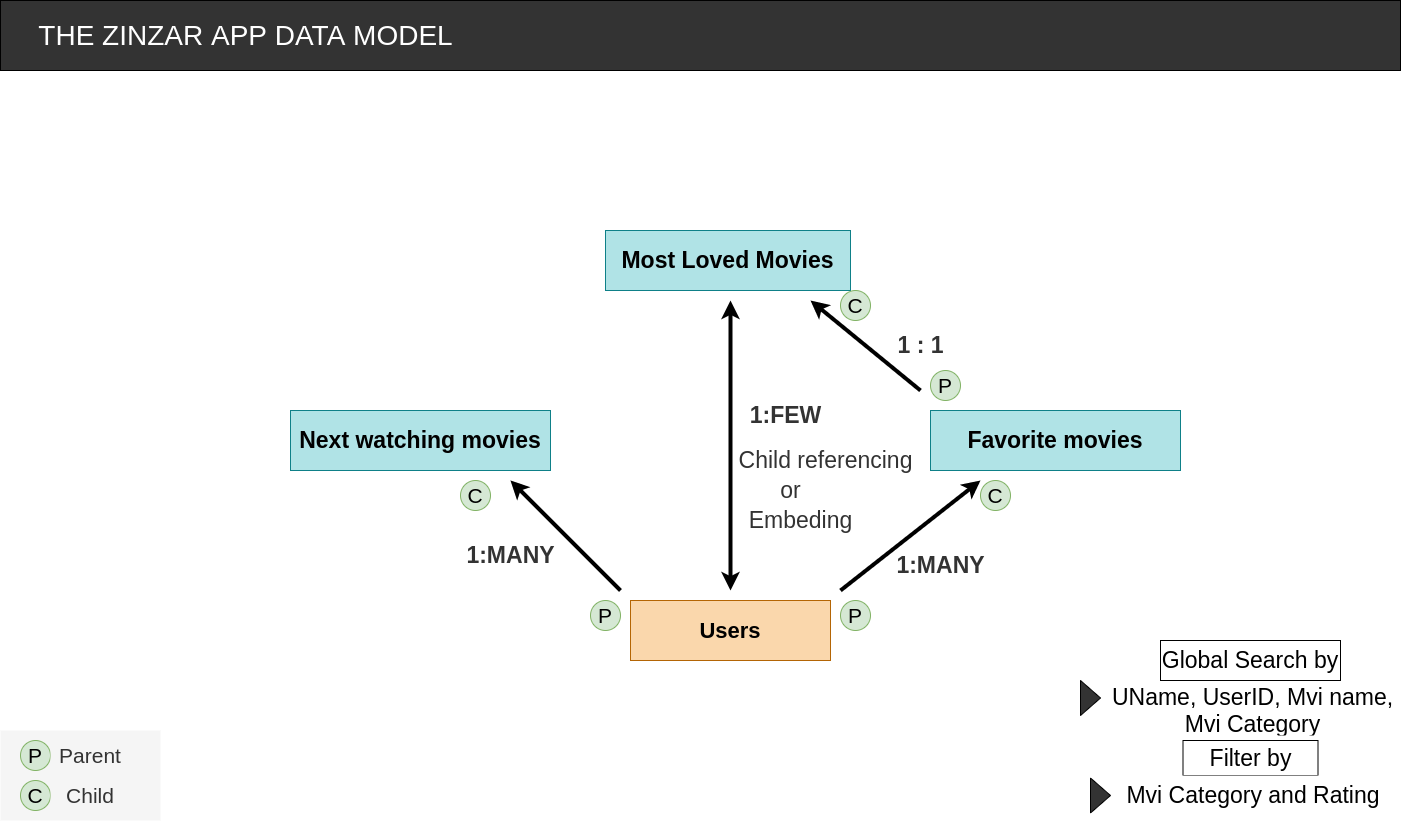

The diagram above was exported from draw.io. Its source (the exported page's mxGraphModel, read from the mxfile embedded in the PNG):
<mxGraphModel dx="1730" dy="907" grid="1" gridSize="10" guides="1" tooltips="1" connect="1" arrows="1" fold="1" page="1" pageScale="1" pageWidth="1400" pageHeight="850" math="0" shadow="0">
  <root>
    <mxCell id="0" />
    <mxCell id="1" parent="0" />
    <mxCell id="WJQKCBriWXJTsOOOiGyH-1" value="" style="rounded=0;whiteSpace=wrap;html=1;fillColor=#333333;fontFamily=Helvetica;fontStyle=0" vertex="1" parent="1">
      <mxGeometry y="30" width="1400" height="70" as="geometry" />
    </mxCell>
    <mxCell id="WJQKCBriWXJTsOOOiGyH-3" value="THE ZINZAR APP DATA MODEL" style="text;html=1;align=center;verticalAlign=middle;resizable=0;points=[];autosize=1;strokeColor=none;fillColor=none;fontFamily=Helvetica;fontSize=28;fontColor=#FFFFFF;" vertex="1" parent="1">
      <mxGeometry x="30" y="45" width="430" height="40" as="geometry" />
    </mxCell>
    <mxCell id="WJQKCBriWXJTsOOOiGyH-4" value="" style="rounded=0;whiteSpace=wrap;html=1;fontFamily=Helvetica;fontSize=15;fontColor=#333333;fillColor=#f5f5f5;strokeColor=none;" vertex="1" parent="1">
      <mxGeometry y="760" width="160" height="90" as="geometry" />
    </mxCell>
    <mxCell id="WJQKCBriWXJTsOOOiGyH-5" value="P" style="ellipse;whiteSpace=wrap;html=1;aspect=fixed;fontFamily=Helvetica;fontSize=21;fillColor=#d5e8d4;strokeColor=#82b366;" vertex="1" parent="1">
      <mxGeometry x="20" y="770" width="30" height="30" as="geometry" />
    </mxCell>
    <mxCell id="WJQKCBriWXJTsOOOiGyH-6" value="Parent" style="rounded=0;whiteSpace=wrap;html=1;fontFamily=Helvetica;fontSize=21;fontColor=#333333;fillColor=#f5f5f5;strokeColor=none;" vertex="1" parent="1">
      <mxGeometry x="50" y="775" width="80" height="20" as="geometry" />
    </mxCell>
    <mxCell id="WJQKCBriWXJTsOOOiGyH-10" value="C" style="ellipse;whiteSpace=wrap;html=1;aspect=fixed;fontFamily=Helvetica;fontSize=21;fillColor=#d5e8d4;strokeColor=#82b366;" vertex="1" parent="1">
      <mxGeometry x="20" y="810" width="30" height="30" as="geometry" />
    </mxCell>
    <mxCell id="WJQKCBriWXJTsOOOiGyH-12" value="Child" style="rounded=0;whiteSpace=wrap;html=1;fontFamily=Helvetica;fontSize=21;fontColor=#333333;fillColor=#f5f5f5;strokeColor=none;" vertex="1" parent="1">
      <mxGeometry x="50" y="815" width="80" height="20" as="geometry" />
    </mxCell>
    <mxCell id="WJQKCBriWXJTsOOOiGyH-13" value="&lt;b&gt;&lt;font style=&quot;font-size: 22px&quot;&gt;Users&lt;/font&gt;&lt;/b&gt;" style="rounded=0;whiteSpace=wrap;html=1;fontFamily=Helvetica;fontSize=21;fillColor=#fad7ac;strokeColor=#b46504;" vertex="1" parent="1">
      <mxGeometry x="630" y="630" width="200" height="60" as="geometry" />
    </mxCell>
    <mxCell id="WJQKCBriWXJTsOOOiGyH-14" value="&lt;font style=&quot;font-size: 23px&quot;&gt;&lt;b&gt;Favorite movies&lt;/b&gt;&lt;/font&gt;" style="rounded=0;whiteSpace=wrap;html=1;fontFamily=Helvetica;fontSize=22;fillColor=#b0e3e6;strokeColor=#0e8088;" vertex="1" parent="1">
      <mxGeometry x="930" y="440" width="250" height="60" as="geometry" />
    </mxCell>
    <mxCell id="WJQKCBriWXJTsOOOiGyH-15" value="&lt;span style=&quot;font-size: 23px&quot;&gt;&lt;b&gt;Next watching movies&lt;/b&gt;&lt;/span&gt;" style="rounded=0;whiteSpace=wrap;html=1;fontFamily=Helvetica;fontSize=22;fillColor=#b0e3e6;strokeColor=#0e8088;" vertex="1" parent="1">
      <mxGeometry x="290" y="440" width="260" height="60" as="geometry" />
    </mxCell>
    <mxCell id="WJQKCBriWXJTsOOOiGyH-16" value="&lt;span style=&quot;font-size: 23px&quot;&gt;&lt;b&gt;Most Loved Movies&lt;/b&gt;&lt;/span&gt;" style="rounded=0;whiteSpace=wrap;html=1;fontFamily=Helvetica;fontSize=22;fillColor=#b0e3e6;strokeColor=#0e8088;" vertex="1" parent="1">
      <mxGeometry x="605" y="260" width="245" height="60" as="geometry" />
    </mxCell>
    <mxCell id="WJQKCBriWXJTsOOOiGyH-21" value="" style="endArrow=classic;html=1;rounded=1;fontFamily=Helvetica;fontSize=23;fontColor=#FFFFFF;strokeWidth=4;fillColor=#333333;" edge="1" parent="1">
      <mxGeometry width="50" height="50" relative="1" as="geometry">
        <mxPoint x="840" y="620" as="sourcePoint" />
        <mxPoint x="980" y="510" as="targetPoint" />
      </mxGeometry>
    </mxCell>
    <mxCell id="WJQKCBriWXJTsOOOiGyH-23" value="" style="endArrow=classic;html=1;rounded=1;fontFamily=Helvetica;fontSize=23;fontColor=#FFFFFF;strokeWidth=4;fillColor=#333333;" edge="1" parent="1">
      <mxGeometry width="50" height="50" relative="1" as="geometry">
        <mxPoint x="620" y="620" as="sourcePoint" />
        <mxPoint x="510" y="510" as="targetPoint" />
      </mxGeometry>
    </mxCell>
    <mxCell id="WJQKCBriWXJTsOOOiGyH-24" value="" style="endArrow=classic;html=1;rounded=1;fontFamily=Helvetica;fontSize=23;fontColor=#FFFFFF;strokeWidth=4;fillColor=#333333;" edge="1" parent="1">
      <mxGeometry width="50" height="50" relative="1" as="geometry">
        <mxPoint x="920" y="420" as="sourcePoint" />
        <mxPoint x="810" y="330" as="targetPoint" />
      </mxGeometry>
    </mxCell>
    <mxCell id="WJQKCBriWXJTsOOOiGyH-26" value="P" style="ellipse;whiteSpace=wrap;html=1;aspect=fixed;fontFamily=Helvetica;fontSize=21;fillColor=#d5e8d4;strokeColor=#82b366;" vertex="1" parent="1">
      <mxGeometry x="840" y="630" width="30" height="30" as="geometry" />
    </mxCell>
    <mxCell id="WJQKCBriWXJTsOOOiGyH-27" value="C" style="ellipse;whiteSpace=wrap;html=1;aspect=fixed;fontFamily=Helvetica;fontSize=21;fillColor=#d5e8d4;strokeColor=#82b366;" vertex="1" parent="1">
      <mxGeometry x="980" y="510" width="30" height="30" as="geometry" />
    </mxCell>
    <mxCell id="WJQKCBriWXJTsOOOiGyH-28" value="&lt;font color=&quot;#333333&quot;&gt;&lt;b&gt;1:MANY&lt;/b&gt;&lt;/font&gt;" style="text;html=1;align=center;verticalAlign=middle;resizable=0;points=[];autosize=1;strokeColor=none;fillColor=none;fontSize=23;fontFamily=Helvetica;fontColor=#FFFFFF;" vertex="1" parent="1">
      <mxGeometry x="890" y="580" width="100" height="30" as="geometry" />
    </mxCell>
    <mxCell id="WJQKCBriWXJTsOOOiGyH-30" value="P" style="ellipse;whiteSpace=wrap;html=1;aspect=fixed;fontFamily=Helvetica;fontSize=21;fillColor=#d5e8d4;strokeColor=#82b366;" vertex="1" parent="1">
      <mxGeometry x="590" y="630" width="30" height="30" as="geometry" />
    </mxCell>
    <mxCell id="WJQKCBriWXJTsOOOiGyH-33" value="C" style="ellipse;whiteSpace=wrap;html=1;aspect=fixed;fontFamily=Helvetica;fontSize=21;fillColor=#d5e8d4;strokeColor=#82b366;" vertex="1" parent="1">
      <mxGeometry x="460" y="510" width="30" height="30" as="geometry" />
    </mxCell>
    <mxCell id="WJQKCBriWXJTsOOOiGyH-34" value="&lt;font color=&quot;#333333&quot;&gt;&lt;b&gt;1:MANY&lt;/b&gt;&lt;/font&gt;" style="text;html=1;align=center;verticalAlign=middle;resizable=0;points=[];autosize=1;strokeColor=none;fillColor=none;fontSize=23;fontFamily=Helvetica;fontColor=#FFFFFF;" vertex="1" parent="1">
      <mxGeometry x="460" y="570" width="100" height="30" as="geometry" />
    </mxCell>
    <mxCell id="WJQKCBriWXJTsOOOiGyH-41" value="" style="endArrow=classic;startArrow=classic;html=1;rounded=1;fontFamily=Helvetica;fontSize=23;fontColor=#333333;strokeWidth=4;fillColor=#333333;" edge="1" parent="1">
      <mxGeometry width="50" height="50" relative="1" as="geometry">
        <mxPoint x="730" y="620" as="sourcePoint" />
        <mxPoint x="730" y="330" as="targetPoint" />
      </mxGeometry>
    </mxCell>
    <mxCell id="WJQKCBriWXJTsOOOiGyH-43" value="&lt;font color=&quot;#333333&quot;&gt;&lt;b&gt;1:FEW&lt;/b&gt;&lt;/font&gt;" style="text;html=1;align=center;verticalAlign=middle;resizable=0;points=[];autosize=1;strokeColor=none;fillColor=none;fontSize=23;fontFamily=Helvetica;fontColor=#FFFFFF;" vertex="1" parent="1">
      <mxGeometry x="740" y="430" width="90" height="30" as="geometry" />
    </mxCell>
    <mxCell id="WJQKCBriWXJTsOOOiGyH-46" value="Child referencing" style="text;html=1;align=center;verticalAlign=middle;resizable=0;points=[];autosize=1;strokeColor=none;fillColor=none;fontSize=23;fontFamily=Helvetica;fontColor=#333333;" vertex="1" parent="1">
      <mxGeometry x="730" y="475" width="190" height="30" as="geometry" />
    </mxCell>
    <mxCell id="WJQKCBriWXJTsOOOiGyH-49" value="Embeding" style="text;html=1;align=center;verticalAlign=middle;resizable=0;points=[];autosize=1;strokeColor=none;fillColor=none;fontSize=23;fontFamily=Helvetica;fontColor=#333333;" vertex="1" parent="1">
      <mxGeometry x="740" y="535" width="120" height="30" as="geometry" />
    </mxCell>
    <mxCell id="WJQKCBriWXJTsOOOiGyH-52" value="or" style="text;html=1;align=center;verticalAlign=middle;resizable=0;points=[];autosize=1;strokeColor=none;fillColor=none;fontSize=23;fontFamily=Helvetica;fontColor=#333333;" vertex="1" parent="1">
      <mxGeometry x="770" y="505" width="40" height="30" as="geometry" />
    </mxCell>
    <mxCell id="WJQKCBriWXJTsOOOiGyH-53" value="P" style="ellipse;whiteSpace=wrap;html=1;aspect=fixed;fontFamily=Helvetica;fontSize=21;fillColor=#d5e8d4;strokeColor=#82b366;" vertex="1" parent="1">
      <mxGeometry x="930" y="400" width="30" height="30" as="geometry" />
    </mxCell>
    <mxCell id="WJQKCBriWXJTsOOOiGyH-54" value="C" style="ellipse;whiteSpace=wrap;html=1;aspect=fixed;fontFamily=Helvetica;fontSize=21;fillColor=#d5e8d4;strokeColor=#82b366;" vertex="1" parent="1">
      <mxGeometry x="840" y="320" width="30" height="30" as="geometry" />
    </mxCell>
    <mxCell id="WJQKCBriWXJTsOOOiGyH-55" value="&lt;b&gt;1 : 1&lt;/b&gt;" style="text;html=1;align=center;verticalAlign=middle;resizable=0;points=[];autosize=1;strokeColor=none;fillColor=none;fontSize=23;fontFamily=Helvetica;fontColor=#333333;" vertex="1" parent="1">
      <mxGeometry x="890" y="360" width="60" height="30" as="geometry" />
    </mxCell>
    <mxCell id="WJQKCBriWXJTsOOOiGyH-56" value="" style="whiteSpace=wrap;html=1;fontFamily=Helvetica;fontSize=23;strokeColor=none;" vertex="1" parent="1">
      <mxGeometry x="1060" y="670" width="340" height="100" as="geometry" />
    </mxCell>
    <mxCell id="WJQKCBriWXJTsOOOiGyH-57" value="Global Search by" style="rounded=0;whiteSpace=wrap;html=1;fontFamily=Helvetica;fontSize=23;" vertex="1" parent="1">
      <mxGeometry x="1160" y="670" width="180" height="40" as="geometry" />
    </mxCell>
    <mxCell id="WJQKCBriWXJTsOOOiGyH-58" value="" style="triangle;whiteSpace=wrap;html=1;fontFamily=Helvetica;fontSize=23;fontColor=#333333;fillColor=#333333;" vertex="1" parent="1">
      <mxGeometry x="1080" y="710" width="20" height="35" as="geometry" />
    </mxCell>
    <mxCell id="WJQKCBriWXJTsOOOiGyH-59" value="UName, UserID, Mvi name, Mvi Category" style="rounded=0;whiteSpace=wrap;html=1;fontFamily=Helvetica;fontSize=23;strokeColor=none;" vertex="1" parent="1">
      <mxGeometry x="1110" y="720" width="285" height="40" as="geometry" />
    </mxCell>
    <mxCell id="WJQKCBriWXJTsOOOiGyH-63" value="" style="whiteSpace=wrap;html=1;fontFamily=Helvetica;fontSize=23;strokeColor=none;" vertex="1" parent="1">
      <mxGeometry x="1060" y="765" width="340" height="85" as="geometry" />
    </mxCell>
    <mxCell id="WJQKCBriWXJTsOOOiGyH-64" value="Filter by" style="rounded=0;whiteSpace=wrap;html=1;fontFamily=Helvetica;fontSize=23;strokeColor=default;" vertex="1" parent="1">
      <mxGeometry x="1182.5" y="770" width="135" height="35" as="geometry" />
    </mxCell>
    <mxCell id="WJQKCBriWXJTsOOOiGyH-65" value="" style="triangle;whiteSpace=wrap;html=1;fontFamily=Helvetica;fontSize=23;fontColor=#333333;fillColor=#333333;" vertex="1" parent="1">
      <mxGeometry x="1090" y="807.5" width="20" height="35" as="geometry" />
    </mxCell>
    <mxCell id="WJQKCBriWXJTsOOOiGyH-70" value="Mvi Category and Rating" style="rounded=0;whiteSpace=wrap;html=1;fontFamily=Helvetica;fontSize=23;strokeColor=none;" vertex="1" parent="1">
      <mxGeometry x="1123.75" y="805" width="257.5" height="40" as="geometry" />
    </mxCell>
  </root>
</mxGraphModel>